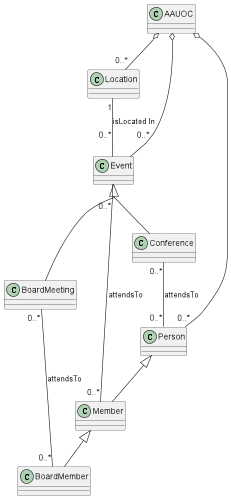

The diagram above was rendered by PlantUML. Its source (embedded in the PNG):
@startuml
    class Event{
    }
    class Conference{
    }
    class BoardMeeting{
    }
    class Person{
    }
    class Member{
    }
    class BoardMember{
    }
    class Location{
    }
    class AAUOC{
    }


    AAUOC o-- "0..*" Location
    AAUOC o-- "0..*" Event
    AAUOC o-- "0..*" Person

    Location "1" -- "0..*" Event: isLocated In

    Event "0..*" -- "0..*" Member: attendsTo

    skinparam groupInheritance 2
        Event <|-- Conference
        Event <|-- BoardMeeting

    Member <|-- BoardMember
    Person <|-- Member
    BoardMeeting "0..*" -- "0..*" BoardMember: attendsTo
    Conference "0..*" -- "0..*" Person : attendsTo

@enduml